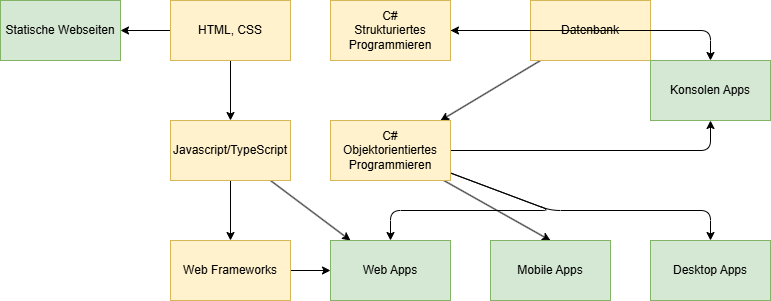

The diagram above was exported from draw.io. Its source (the exported page's mxGraphModel, read from the mxfile embedded in the PNG):
<mxGraphModel dx="1144" dy="730" grid="1" gridSize="10" guides="1" tooltips="1" connect="1" arrows="1" fold="1" page="1" pageScale="1" pageWidth="850" pageHeight="1100" math="0" shadow="0">
  <root>
    <mxCell id="0" />
    <mxCell id="1" parent="0" />
    <mxCell id="15" style="edgeStyle=none;html=1;dashed=1;" edge="1" parent="1" source="3" target="4">
      <mxGeometry relative="1" as="geometry" />
    </mxCell>
    <mxCell id="16" style="edgeStyle=none;html=1;" edge="1" parent="1" source="3" target="7">
      <mxGeometry relative="1" as="geometry">
        <Array as="points" />
      </mxGeometry>
    </mxCell>
    <mxCell id="3" value="Datenbank" style="rounded=0;whiteSpace=wrap;html=1;fillColor=#fff2cc;strokeColor=#d6b656;" vertex="1" parent="1">
      <mxGeometry x="490" y="40" width="120" height="60" as="geometry" />
    </mxCell>
    <mxCell id="17" style="edgeStyle=none;html=1;" edge="1" parent="1" source="4" target="10">
      <mxGeometry relative="1" as="geometry">
        <Array as="points">
          <mxPoint x="670" y="70" />
        </Array>
      </mxGeometry>
    </mxCell>
    <mxCell id="4" value="C#&lt;br&gt;Strukturiertes Programmieren" style="rounded=0;whiteSpace=wrap;html=1;fillColor=#fff2cc;strokeColor=#d6b656;" vertex="1" parent="1">
      <mxGeometry x="290" y="40" width="120" height="60" as="geometry" />
    </mxCell>
    <mxCell id="19" style="edgeStyle=none;html=1;" edge="1" parent="1" source="5" target="6">
      <mxGeometry relative="1" as="geometry" />
    </mxCell>
    <mxCell id="29" style="edgeStyle=none;html=1;" edge="1" parent="1" source="5" target="28">
      <mxGeometry relative="1" as="geometry" />
    </mxCell>
    <mxCell id="5" value="HTML, CSS" style="rounded=0;whiteSpace=wrap;html=1;fillColor=#fff2cc;strokeColor=#d6b656;" vertex="1" parent="1">
      <mxGeometry x="130" y="40" width="120" height="60" as="geometry" />
    </mxCell>
    <mxCell id="20" style="edgeStyle=none;html=1;" edge="1" parent="1" source="6" target="12">
      <mxGeometry relative="1" as="geometry" />
    </mxCell>
    <mxCell id="24" style="edgeStyle=none;html=1;" edge="1" parent="1" source="6" target="9">
      <mxGeometry relative="1" as="geometry">
        <Array as="points" />
      </mxGeometry>
    </mxCell>
    <mxCell id="6" value="Javascript/TypeScript" style="rounded=0;whiteSpace=wrap;html=1;fillColor=#fff2cc;strokeColor=#d6b656;" vertex="1" parent="1">
      <mxGeometry x="130" y="160" width="120" height="60" as="geometry" />
    </mxCell>
    <mxCell id="18" style="edgeStyle=none;html=1;" edge="1" parent="1" source="7" target="10">
      <mxGeometry relative="1" as="geometry">
        <Array as="points">
          <mxPoint x="670" y="190" />
        </Array>
      </mxGeometry>
    </mxCell>
    <mxCell id="21" style="edgeStyle=none;html=1;entryX=0.5;entryY=0;entryDx=0;entryDy=0;" edge="1" parent="1" source="7" target="8">
      <mxGeometry relative="1" as="geometry">
        <Array as="points">
          <mxPoint x="510" y="250" />
          <mxPoint x="670" y="250" />
        </Array>
      </mxGeometry>
    </mxCell>
    <mxCell id="22" style="edgeStyle=none;html=1;entryX=0.5;entryY=0;entryDx=0;entryDy=0;" edge="1" parent="1" source="7" target="11">
      <mxGeometry relative="1" as="geometry" />
    </mxCell>
    <mxCell id="23" style="edgeStyle=none;html=1;" edge="1" parent="1" source="7" target="9">
      <mxGeometry relative="1" as="geometry">
        <Array as="points">
          <mxPoint x="510" y="250" />
          <mxPoint x="350" y="250" />
        </Array>
      </mxGeometry>
    </mxCell>
    <mxCell id="7" value="C#&lt;br&gt;Objektorientiertes Programmieren" style="rounded=0;whiteSpace=wrap;html=1;fillColor=#fff2cc;strokeColor=#d6b656;" vertex="1" parent="1">
      <mxGeometry x="290" y="160" width="120" height="60" as="geometry" />
    </mxCell>
    <mxCell id="8" value="Desktop Apps" style="rounded=0;whiteSpace=wrap;html=1;fillColor=#d5e8d4;strokeColor=#82b366;" vertex="1" parent="1">
      <mxGeometry x="610" y="280" width="120" height="60" as="geometry" />
    </mxCell>
    <mxCell id="9" value="Web Apps" style="rounded=0;whiteSpace=wrap;html=1;fillColor=#d5e8d4;strokeColor=#82b366;" vertex="1" parent="1">
      <mxGeometry x="290" y="280" width="120" height="60" as="geometry" />
    </mxCell>
    <mxCell id="10" value="Konsolen Apps" style="rounded=0;whiteSpace=wrap;html=1;fillColor=#d5e8d4;strokeColor=#82b366;" vertex="1" parent="1">
      <mxGeometry x="610" y="100" width="120" height="60" as="geometry" />
    </mxCell>
    <mxCell id="11" value="Mobile Apps" style="rounded=0;whiteSpace=wrap;html=1;fillColor=#d5e8d4;strokeColor=#82b366;" vertex="1" parent="1">
      <mxGeometry x="450" y="280" width="120" height="60" as="geometry" />
    </mxCell>
    <mxCell id="25" style="edgeStyle=none;html=1;" edge="1" parent="1" source="12" target="9">
      <mxGeometry relative="1" as="geometry" />
    </mxCell>
    <mxCell id="12" value="Web Frameworks" style="rounded=0;whiteSpace=wrap;html=1;fillColor=#fff2cc;strokeColor=#d6b656;" vertex="1" parent="1">
      <mxGeometry x="130" y="280" width="120" height="60" as="geometry" />
    </mxCell>
    <mxCell id="28" value="Statische Webseiten" style="rounded=0;whiteSpace=wrap;html=1;fillColor=#d5e8d4;strokeColor=#82b366;" vertex="1" parent="1">
      <mxGeometry x="-40" y="40" width="120" height="60" as="geometry" />
    </mxCell>
  </root>
</mxGraphModel>